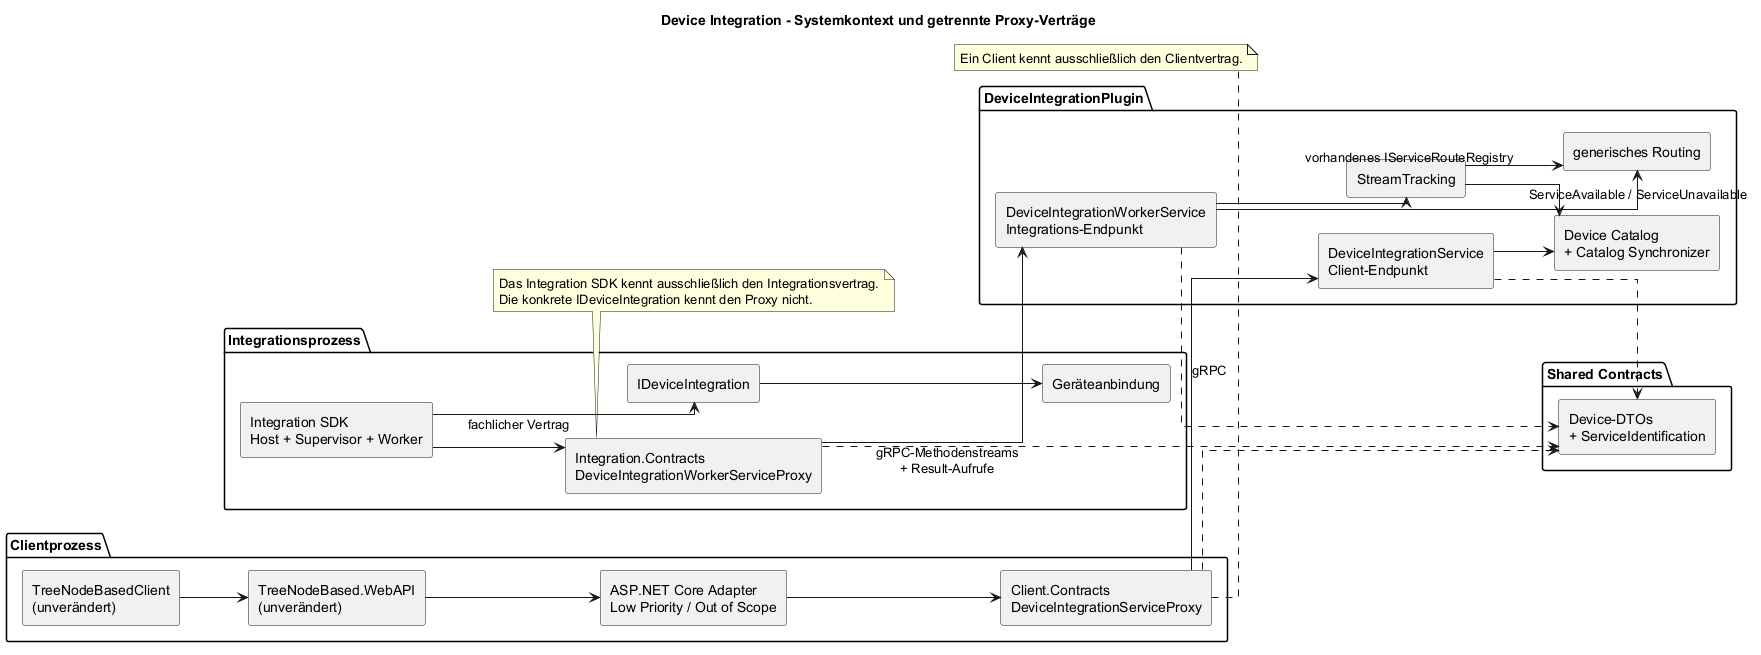

The diagram above was rendered by PlantUML. Its source (embedded in the PNG):
@startuml
title Device Integration - Systemkontext und getrennte Proxy-Verträge

left to right direction
skinparam componentStyle rectangle
skinparam linetype ortho

package "Clientprozess" {
  component "TreeNodeBasedClient\n(unverändert)" as TreeClient
  component "TreeNodeBased.WebAPI\n(unverändert)" as WebApi
  component "ASP.NET Core Adapter\nLow Priority / Out of Scope" as Adapter #F3F3F3
  component "Client.Contracts\nDeviceIntegrationServiceProxy" as ClientProxy
}

package "DeviceIntegrationPlugin" {
  component "DeviceIntegrationService\nClient-Endpunkt" as ClientService
  component "DeviceIntegrationWorkerService\nIntegrations-Endpunkt" as WorkerService
  component "Device Catalog\n+ Catalog Synchronizer" as Devices
  component "StreamTracking" as Tracking
  component "generisches Routing" as Routing
}

package "Integrationsprozess" {
  component "Integration.Contracts\nDeviceIntegrationWorkerServiceProxy" as WorkerProxy
  component "Integration SDK\nHost + Supervisor + Worker" as Sdk
  component "IDeviceIntegration" as Integration
  component "Geräteanbindung" as Backend
}

package "Shared Contracts" {
  component "Device-DTOs\n+ ServiceIdentification" as SharedContracts
}

TreeClient --> WebApi
WebApi --> Adapter
Adapter --> ClientProxy
ClientProxy --> ClientService : gRPC
ClientService --> Devices

Sdk --> WorkerProxy
WorkerProxy --> WorkerService : gRPC-Methodenstreams\n+ Result-Aufrufe
WorkerService --> Routing
WorkerService --> Tracking
Tracking --> Routing : vorhandenes IServiceRouteRegistry
Tracking --> Devices : ServiceAvailable / ServiceUnavailable

Sdk --> Integration : fachlicher Vertrag
Integration --> Backend

ClientProxy ..> SharedContracts
WorkerProxy ..> SharedContracts
ClientService ..> SharedContracts
WorkerService ..> SharedContracts

note bottom of ClientProxy
  Ein Client kennt ausschließlich den Clientvertrag.
end note

note bottom of WorkerProxy
  Das Integration SDK kennt ausschließlich den Integrationsvertrag.
  Die konkrete IDeviceIntegration kennt den Proxy nicht.
end note
@enduml